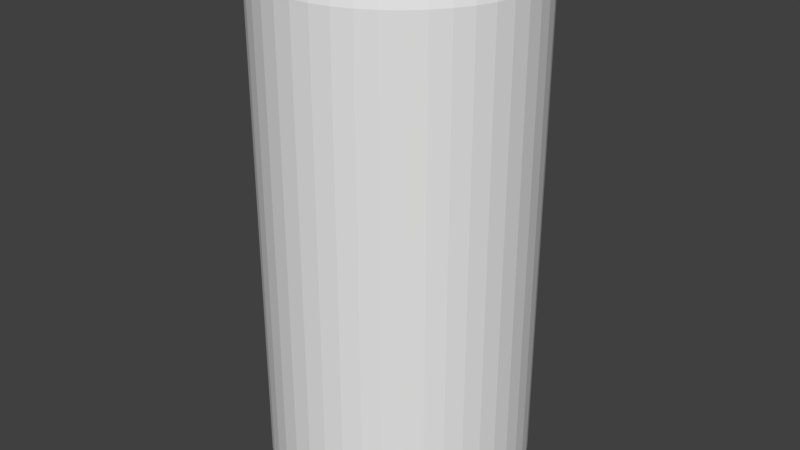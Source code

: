 # Source: BevelCylinder.blend  (saved by Blender 2.78.0; exported with 4.5.12 LTS)
import bpy
from mathutils import Matrix  # noqa: F401  (used for matrix-valued properties, if any)

bpy.ops.wm.read_factory_settings(use_empty=True)
scene = bpy.context.scene
scene.name = 'Scene'

# ---- collections
col_collection_1 = bpy.data.collections.new('Collection 1'); scene.collection.children.link(col_collection_1)

# ---- materials (node trees are filled in below, after node groups)
mat_faces = bpy.data.materials.new('Faces')
mat_faces.alpha_threshold = 0.0
mat_faces.use_transparent_shadow = False
mat_faces.roughness = 0.5
mat_edges = bpy.data.materials.new('Edges')
mat_edges.alpha_threshold = 0.0
mat_edges.use_transparent_shadow = False
mat_edges.diffuse_color = (0.1065, 0.1065, 0.1065, 1.0)
mat_edges.roughness = 0.5

# ---- material node trees

# ---- world
world_world = bpy.data.worlds.new('World'); scene.world = world_world
world_world.color = (0.05088, 0.05088, 0.05088)
world_world.use_sun_shadow = False
world_world.sun_shadow_jitter_overblur = 0.0
world_world.cycles.sampling_method = 'MANUAL'

# ---- meshes
me_cylinder = bpy.data.meshes.new('Cylinder')
me_cylinder.from_pydata([(-4.482e-07, 0.9333, -5.96e-08), (-3.732e-07, 1.0, 0.06651), (-3.951e-07, 0.9805, 0.01948), (-4.496e-07, 0.9333, 2.0), (-3.732e-07, 1.0, 1.933), (-3.956e-07, 0.9805, 1.981), (0.1328, 0.9238, -5.96e-08), (0.1423, 0.9898, 0.06651), (0.1395, 0.9705, 0.01948), (0.1328, 0.9238, 2.0), (0.1423, 0.9898, 1.933), (0.1395, 0.9705, 1.981), (0.2629, 0.8955, -5.96e-08), (0.2817, 0.9595, 0.06651), (0.2762, 0.9408, 0.01948), (0.2629, 0.8955, 2.0), (0.2817, 0.9595, 1.933), (0.2762, 0.9408, 1.981), (0.3877, 0.849, -5.96e-08), (0.4154, 0.9096, 0.06651), (0.4073, 0.8919, 0.01948), (0.3877, 0.849, 2.0), (0.4154, 0.9096, 1.933), (0.4073, 0.8919, 1.981), (0.5046, 0.7852, -5.96e-08), (0.5406, 0.8413, 0.06651), (0.5301, 0.8248, 0.01948), (0.5046, 0.7852, 2.0), (0.5406, 0.8413, 1.933), (0.5301, 0.8248, 1.981), (0.6112, 0.7054, -5.96e-08), (0.6549, 0.7557, 0.06651), (0.6421, 0.741, 0.01948), (0.6112, 0.7054, 2.0), (0.6549, 0.7557, 1.933), (0.6421, 0.741, 1.981), (0.7054, 0.6112, -5.96e-08), (0.7557, 0.6549, 0.06651), (0.741, 0.6421, 0.01948), (0.7054, 0.6112, 2.0), (0.7557, 0.6549, 1.933), (0.741, 0.6421, 1.981), (0.7852, 0.5046, -5.96e-08), (0.8413, 0.5406, 0.06651), (0.8248, 0.5301, 0.01948), (0.7852, 0.5046, 2.0), (0.8413, 0.5406, 1.933), (0.8248, 0.5301, 1.981), (0.849, 0.3877, -5.96e-08), (0.9096, 0.4154, 0.06651), (0.8919, 0.4073, 0.01948), (0.849, 0.3877, 2.0), (0.9096, 0.4154, 1.933), (0.8919, 0.4073, 1.981), (0.8955, 0.2629, -5.96e-08), (0.9595, 0.2817, 0.06651), (0.9408, 0.2762, 0.01948), (0.8955, 0.2629, 2.0), (0.9595, 0.2817, 1.933), (0.9408, 0.2762, 1.981), (0.9238, 0.1328, -5.96e-08), (0.9898, 0.1423, 0.06651), (0.9705, 0.1395, 0.01948), (0.9238, 0.1328, 2.0), (0.9898, 0.1423, 1.933), (0.9705, 0.1395, 1.981), (0.9333, -4.233e-10, -5.96e-08), (1.0, -3.626e-10, 0.06651), (0.9805, -3.651e-10, 0.01948), (0.9333, -4.233e-10, 2.0), (1.0, -3.626e-10, 1.933), (0.9805, -3.651e-10, 1.981), (0.9238, -0.1328, -5.96e-08), (0.9898, -0.1423, 0.06651), (0.9705, -0.1395, 0.01948), (0.9238, -0.1328, 2.0), (0.9898, -0.1423, 1.933), (0.9705, -0.1395, 1.981), (0.8955, -0.2629, -5.96e-08), (0.9595, -0.2817, 0.06651), (0.9408, -0.2762, 0.01948), (0.8955, -0.2629, 2.0), (0.9595, -0.2817, 1.933), (0.9408, -0.2762, 1.981), (0.849, -0.3877, -5.96e-08), (0.9096, -0.4154, 0.06651), (0.8919, -0.4073, 0.01948), (0.849, -0.3877, 2.0), (0.9096, -0.4154, 1.933), (0.8919, -0.4073, 1.981), (0.7852, -0.5046, -5.96e-08), (0.8413, -0.5406, 0.06651), (0.8248, -0.5301, 0.01948), (0.7852, -0.5046, 2.0), (0.8413, -0.5406, 1.933), (0.8248, -0.5301, 1.981), (0.7054, -0.6112, -5.96e-08), (0.7557, -0.6549, 0.06651), (0.741, -0.6421, 0.01948), (0.7054, -0.6112, 2.0), (0.7557, -0.6549, 1.933), (0.741, -0.6421, 1.981), (0.6112, -0.7054, -5.96e-08), (0.6549, -0.7557, 0.06651), (0.6421, -0.741, 0.01948), (0.6112, -0.7054, 2.0), (0.6549, -0.7557, 1.933), (0.6421, -0.741, 1.981), (0.5046, -0.7852, -5.96e-08), (0.5406, -0.8413, 0.06651), (0.5301, -0.8248, 0.01948), (0.5046, -0.7852, 2.0), (0.5406, -0.8413, 1.933), (0.5301, -0.8248, 1.981), (0.3877, -0.849, -5.96e-08), (0.4154, -0.9096, 0.06651), (0.4073, -0.8919, 0.01948), (0.3877, -0.849, 2.0), (0.4154, -0.9096, 1.933), (0.4073, -0.8919, 1.981), (0.2629, -0.8955, -5.96e-08), (0.2817, -0.9595, 0.06651), (0.2762, -0.9408, 0.01948), (0.2629, -0.8955, 2.0), (0.2817, -0.9595, 1.933), (0.2762, -0.9408, 1.981), (0.1328, -0.9238, -5.96e-08), (0.1423, -0.9898, 0.06651), (0.1395, -0.9705, 0.01948), (0.1328, -0.9238, 2.0), (0.1423, -0.9898, 1.933), (0.1395, -0.9705, 1.981), (1.707e-07, -0.9333, -5.96e-08), (2.546e-07, -1.0, 0.06651), (2.301e-07, -0.9805, 0.01948), (1.712e-07, -0.9333, 2.0), (2.546e-07, -1.0, 1.933), (2.301e-07, -0.9805, 1.981), (-0.1328, -0.9238, -5.96e-08), (-0.1423, -0.9898, 0.06651), (-0.1395, -0.9705, 0.01948), (-0.1328, -0.9238, 2.0), (-0.1423, -0.9898, 1.933), (-0.1395, -0.9705, 1.981), (-0.2629, -0.8955, -5.96e-08), (-0.2817, -0.9595, 0.06651), (-0.2762, -0.9408, 0.01948), (-0.2629, -0.8955, 2.0), (-0.2817, -0.9595, 1.933), (-0.2762, -0.9408, 1.981), (-0.3877, -0.849, -5.96e-08), (-0.4154, -0.9096, 0.06651), (-0.4073, -0.8919, 0.01948), (-0.3877, -0.849, 2.0), (-0.4154, -0.9096, 1.933), (-0.4073, -0.8919, 1.981), (-0.5046, -0.7852, -5.96e-08), (-0.5406, -0.8413, 0.06651), (-0.5301, -0.8248, 0.01948), (-0.5046, -0.7852, 2.0), (-0.5406, -0.8413, 1.933), (-0.5301, -0.8248, 1.981), (-0.6112, -0.7054, -5.96e-08), (-0.6549, -0.7558, 0.06651), (-0.6421, -0.741, 0.01948), (-0.6112, -0.7054, 2.0), (-0.6549, -0.7558, 1.933), (-0.6421, -0.741, 1.981), (-0.7054, -0.6112, -5.96e-08), (-0.7557, -0.6549, 0.06651), (-0.741, -0.6421, 0.01948), (-0.7054, -0.6112, 2.0), (-0.7557, -0.6549, 1.933), (-0.741, -0.6421, 1.981), (-0.7852, -0.5046, -5.96e-08), (-0.8413, -0.5406, 0.06651), (-0.8248, -0.5301, 0.01948), (-0.7852, -0.5046, 2.0), (-0.8413, -0.5406, 1.933), (-0.8248, -0.5301, 1.981), (-0.849, -0.3877, -5.96e-08), (-0.9096, -0.4154, 0.06651), (-0.8919, -0.4073, 0.01948), (-0.849, -0.3877, 2.0), (-0.9096, -0.4154, 1.933), (-0.8919, -0.4073, 1.981), (-0.8955, -0.2629, -5.96e-08), (-0.9595, -0.2817, 0.06651), (-0.9408, -0.2762, 0.01948), (-0.8955, -0.2629, 2.0), (-0.9595, -0.2817, 1.933), (-0.9408, -0.2762, 1.981), (-0.9238, -0.1328, -5.96e-08), (-0.9898, -0.1423, 0.06651), (-0.9705, -0.1395, 0.01948), (-0.9238, -0.1328, 2.0), (-0.9898, -0.1423, 1.933), (-0.9705, -0.1395, 1.981), (-0.9333, -6.422e-08, -5.96e-08), (-1.0, -6.394e-08, 0.06651), (-0.9805, -6.404e-08, 0.01948), (-0.9333, -6.468e-08, 2.0), (-1.0, -6.394e-08, 1.933), (-0.9805, -6.416e-08, 1.981), (-0.9238, 0.1328, -5.96e-08), (-0.9898, 0.1423, 0.06651), (-0.9705, 0.1395, 0.01948), (-0.9238, 0.1328, 2.0), (-0.9898, 0.1423, 1.933), (-0.9705, 0.1395, 1.981), (-0.8955, 0.2629, -5.96e-08), (-0.9595, 0.2817, 0.06651), (-0.9408, 0.2762, 0.01948), (-0.8955, 0.2629, 2.0), (-0.9595, 0.2817, 1.933), (-0.9408, 0.2762, 1.981), (-0.849, 0.3877, -5.96e-08), (-0.9096, 0.4154, 0.06651), (-0.8919, 0.4073, 0.01948), (-0.849, 0.3877, 2.0), (-0.9096, 0.4154, 1.933), (-0.8919, 0.4073, 1.981), (-0.7852, 0.5046, -5.96e-08), (-0.8413, 0.5406, 0.06651), (-0.8248, 0.5301, 0.01948), (-0.7852, 0.5046, 2.0), (-0.8413, 0.5406, 1.933), (-0.8248, 0.5301, 1.981), (-0.7054, 0.6112, -5.96e-08), (-0.7557, 0.6549, 0.06651), (-0.741, 0.6421, 0.01948), (-0.7054, 0.6112, 2.0), (-0.7557, 0.6549, 1.933), (-0.741, 0.6421, 1.981), (-0.6112, 0.7054, -5.96e-08), (-0.6549, 0.7558, 0.06651), (-0.6421, 0.741, 0.01948), (-0.6112, 0.7054, 2.0), (-0.6549, 0.7558, 1.933), (-0.6421, 0.741, 1.981), (-0.5046, 0.7852, -5.96e-08), (-0.5406, 0.8413, 0.06651), (-0.5301, 0.8248, 0.01948), (-0.5046, 0.7852, 2.0), (-0.5406, 0.8413, 1.933), (-0.5301, 0.8248, 1.981), (-0.3877, 0.849, -5.96e-08), (-0.4154, 0.9096, 0.06651), (-0.4073, 0.8919, 0.01948), (-0.3877, 0.849, 2.0), (-0.4154, 0.9096, 1.933), (-0.4073, 0.8919, 1.981), (-0.2629, 0.8955, -5.96e-08), (-0.2817, 0.9595, 0.06651), (-0.2762, 0.9408, 0.01948), (-0.2629, 0.8955, 2.0), (-0.2817, 0.9595, 1.933), (-0.2762, 0.9408, 1.981), (-0.1328, 0.9238, -5.96e-08), (-0.1423, 0.9898, 0.06651), (-0.1395, 0.9705, 0.01948), (-0.1328, 0.9238, 2.0), (-0.1423, 0.9898, 1.933), (-0.1395, 0.9705, 1.981)], [], [(259, 262, 4, 1), (13, 16, 22, 19), (19, 22, 28, 25), (25, 28, 34, 31), (31, 34, 40, 37), (37, 40, 46, 43), (43, 46, 52, 49), (49, 52, 58, 55), (55, 58, 64, 61), (61, 64, 70, 67), (67, 70, 76, 73), (73, 76, 82, 79), (79, 82, 88, 85), (85, 88, 94, 91), (91, 94, 100, 97), (97, 100, 106, 103), (103, 106, 112, 109), (109, 112, 118, 115), (115, 118, 124, 121), (121, 124, 130, 127), (127, 130, 136, 133), (133, 136, 142, 139), (139, 142, 148, 145), (145, 148, 154, 151), (151, 154, 160, 157), (157, 160, 166, 163), (163, 166, 172, 169), (169, 172, 178, 175), (175, 178, 184, 181), (181, 184, 190, 187), (187, 190, 196, 193), (193, 196, 202, 199), (199, 202, 208, 205), (205, 208, 214, 211), (211, 214, 220, 217), (217, 220, 226, 223), (223, 226, 232, 229), (229, 232, 238, 235), (235, 238, 244, 241), (241, 244, 250, 247), (247, 250, 256, 253), (253, 256, 262, 259), (7, 10, 16, 13), (9, 3, 261, 255, 249, 243, 237, 231, 225, 219, 213, 207, 201, 195, 189, 183, 177, 171, 165, 159, 153, 147, 141, 135, 129, 123, 117, 111, 105, 99, 93, 87, 81, 75, 69, 63, 57, 51, 45, 39, 33, 27, 21, 15), (1, 4, 10, 7), (1, 7, 8, 2), (2, 8, 6, 0), (10, 4, 5, 11), (11, 5, 3, 9), (7, 13, 14, 8), (8, 14, 12, 6), (16, 10, 11, 17), (17, 11, 9, 15), (13, 19, 20, 14), (14, 20, 18, 12), (22, 16, 17, 23), (23, 17, 15, 21), (19, 25, 26, 20), (20, 26, 24, 18), (28, 22, 23, 29), (29, 23, 21, 27), (25, 31, 32, 26), (26, 32, 30, 24), (34, 28, 29, 35), (35, 29, 27, 33), (31, 37, 38, 32), (32, 38, 36, 30), (40, 34, 35, 41), (41, 35, 33, 39), (37, 43, 44, 38), (38, 44, 42, 36), (46, 40, 41, 47), (47, 41, 39, 45), (43, 49, 50, 44), (44, 50, 48, 42), (52, 46, 47, 53), (53, 47, 45, 51), (49, 55, 56, 50), (50, 56, 54, 48), (58, 52, 53, 59), (59, 53, 51, 57), (55, 61, 62, 56), (56, 62, 60, 54), (64, 58, 59, 65), (65, 59, 57, 63), (61, 67, 68, 62), (62, 68, 66, 60), (70, 64, 65, 71), (71, 65, 63, 69), (67, 73, 74, 68), (68, 74, 72, 66), (76, 70, 71, 77), (77, 71, 69, 75), (73, 79, 80, 74), (74, 80, 78, 72), (82, 76, 77, 83), (83, 77, 75, 81), (79, 85, 86, 80), (80, 86, 84, 78), (88, 82, 83, 89), (89, 83, 81, 87), (85, 91, 92, 86), (86, 92, 90, 84), (94, 88, 89, 95), (95, 89, 87, 93), (91, 97, 98, 92), (92, 98, 96, 90), (100, 94, 95, 101), (101, 95, 93, 99), (97, 103, 104, 98), (98, 104, 102, 96), (106, 100, 101, 107), (107, 101, 99, 105), (103, 109, 110, 104), (104, 110, 108, 102), (112, 106, 107, 113), (113, 107, 105, 111), (109, 115, 116, 110), (110, 116, 114, 108), (118, 112, 113, 119), (119, 113, 111, 117), (115, 121, 122, 116), (116, 122, 120, 114), (124, 118, 119, 125), (125, 119, 117, 123), (121, 127, 128, 122), (122, 128, 126, 120), (130, 124, 125, 131), (131, 125, 123, 129), (127, 133, 134, 128), (128, 134, 132, 126), (136, 130, 131, 137), (137, 131, 129, 135), (133, 139, 140, 134), (134, 140, 138, 132), (142, 136, 137, 143), (143, 137, 135, 141), (139, 145, 146, 140), (140, 146, 144, 138), (148, 142, 143, 149), (149, 143, 141, 147), (145, 151, 152, 146), (146, 152, 150, 144), (154, 148, 149, 155), (155, 149, 147, 153), (151, 157, 158, 152), (152, 158, 156, 150), (160, 154, 155, 161), (161, 155, 153, 159), (157, 163, 164, 158), (158, 164, 162, 156), (166, 160, 161, 167), (167, 161, 159, 165), (163, 169, 170, 164), (164, 170, 168, 162), (172, 166, 167, 173), (173, 167, 165, 171), (169, 175, 176, 170), (170, 176, 174, 168), (178, 172, 173, 179), (179, 173, 171, 177), (175, 181, 182, 176), (176, 182, 180, 174), (184, 178, 179, 185), (185, 179, 177, 183), (181, 187, 188, 182), (182, 188, 186, 180), (190, 184, 185, 191), (191, 185, 183, 189), (187, 193, 194, 188), (188, 194, 192, 186), (196, 190, 191, 197), (197, 191, 189, 195), (193, 199, 200, 194), (194, 200, 198, 192), (202, 196, 197, 203), (203, 197, 195, 201), (199, 205, 206, 200), (200, 206, 204, 198), (208, 202, 203, 209), (209, 203, 201, 207), (205, 211, 212, 206), (206, 212, 210, 204), (214, 208, 209, 215), (215, 209, 207, 213), (211, 217, 218, 212), (212, 218, 216, 210), (220, 214, 215, 221), (221, 215, 213, 219), (217, 223, 224, 218), (218, 224, 222, 216), (226, 220, 221, 227), (227, 221, 219, 225), (223, 229, 230, 224), (224, 230, 228, 222), (232, 226, 227, 233), (233, 227, 225, 231), (229, 235, 236, 230), (230, 236, 234, 228), (238, 232, 233, 239), (239, 233, 231, 237), (235, 241, 242, 236), (236, 242, 240, 234), (244, 238, 239, 245), (245, 239, 237, 243), (241, 247, 248, 242), (242, 248, 246, 240), (250, 244, 245, 251), (251, 245, 243, 249), (247, 253, 254, 248), (248, 254, 252, 246), (256, 250, 251, 257), (257, 251, 249, 255), (253, 259, 260, 254), (254, 260, 258, 252), (262, 256, 257, 263), (263, 257, 255, 261), (259, 1, 2, 260), (260, 2, 0, 258), (4, 262, 263, 5), (5, 263, 261, 3), (0, 6, 12, 18, 24, 30, 36, 42, 48, 54, 60, 66, 72, 78, 84, 90, 96, 102, 108, 114, 120, 126, 132, 138, 144, 150, 156, 162, 168, 174, 180, 186, 192, 198, 204, 210, 216, 222, 228, 234, 240, 246, 252, 258)])
me_cylinder.materials.append(mat_faces)
me_cylinder.materials.append(mat_edges)
me_cylinder.use_remesh_preserve_volume = False
me_cylinder.use_remesh_preserve_attributes = False
me_cylinder.use_mirror_vertex_groups = False
me_cylinder.update()

# ---- objects
ob_cylinder = bpy.data.objects.new('Cylinder', me_cylinder)

# ---- transforms, parenting, visibility, modifiers, constraints
ob_cylinder.location = (0.0, 0.0, 0.0)
ob_cylinder.scale = (1.0, 1.0, 1.988)
ob_cylinder.lineart.crease_threshold = 0.0

# ---- collection membership
col_collection_1.objects.link(ob_cylinder)

# ---- scene / render settings (as saved in the file)
scene.frame_start = 1; scene.frame_end = 250; scene.frame_set(1)
scene.render.engine = 'BLENDER_EEVEE_NEXT'
scene.render.resolution_percentage = 50
scene.render.dither_intensity = 0.0
scene.cycles.use_denoising = False
scene.cycles.samples = 128
scene.cycles.sampling_pattern = 'TABULATED_SOBOL'
scene.cycles.light_sampling_threshold = 0.0
scene.cycles.use_adaptive_sampling = False
scene.cycles.use_light_tree = False
scene.cycles.blur_glossy = 0.0
scene.cycles.sample_clamp_indirect = 0.0
scene.view_settings.view_transform = 'Standard'
bpy.context.view_layer.update()

# ---- added for rendering (the .blend has no active camera and no usable light): camera, sun
cam_auto = bpy.data.cameras.new('AutoCamera')
cam_auto.lens = 50.0
cam_auto.sensor_width = 36.0
cam_auto.clip_end = 1000.0
ob_auto_camera = bpy.data.objects.new('AutoCamera', cam_auto)
scene.collection.objects.link(ob_auto_camera)
ob_auto_camera.location = (4.51435, -5.41722, 5.59935)
ob_auto_camera.rotation_euler = (1.09748, -7.21219e-08, 0.694738)
scene.camera = ob_auto_camera
light_auto_sun = bpy.data.lights.new('AutoSun', 'SUN')
light_auto_sun.energy = 3.0
light_auto_sun.angle = 0.0523599
ob_auto_sun = bpy.data.objects.new('AutoSun', light_auto_sun)
scene.collection.objects.link(ob_auto_sun)
ob_auto_sun.rotation_euler = (0.872665, 0.174533, 0.523599)
bpy.context.view_layer.update()
